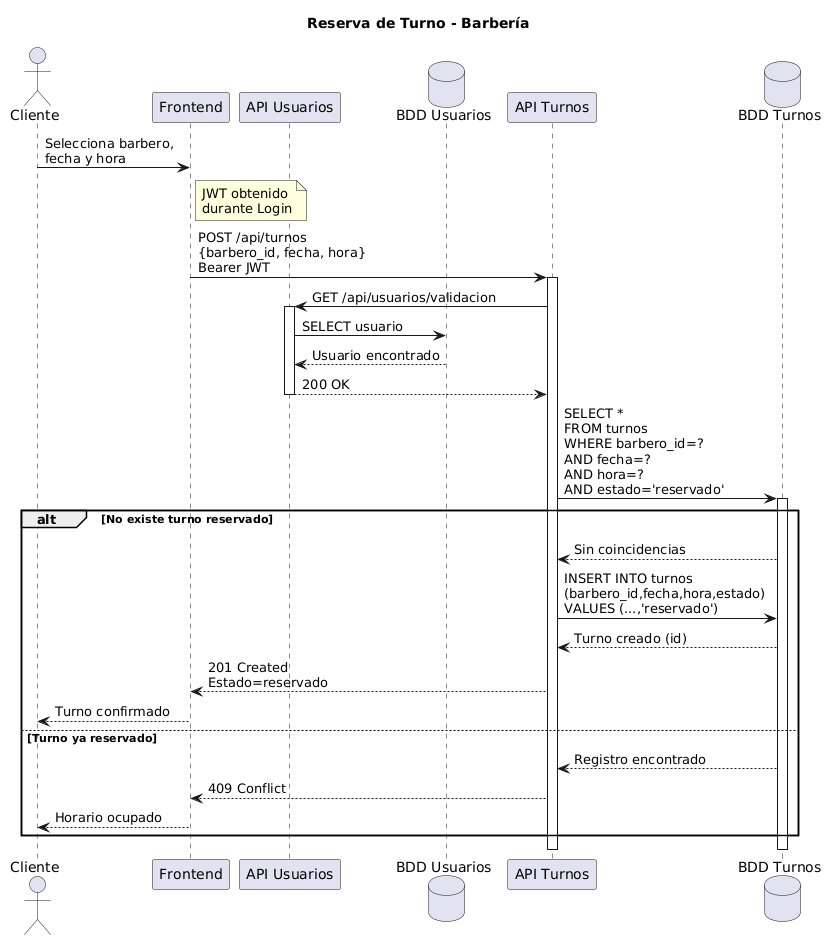

The diagram above was rendered by PlantUML. Its source (embedded in the PNG):
@startuml
title Reserva de Turno - Barbería

actor Cliente
participant Frontend
participant "API Usuarios" as APIU
database "BDD Usuarios" as BDDU
participant "API Turnos" as APIT
database "BDD Turnos" as BDDT

Cliente -> Frontend : Selecciona barbero,\nfecha y hora
note right of Frontend : JWT obtenido\ndurante Login

Frontend -> APIT : POST /api/turnos\n{barbero_id, fecha, hora}\nBearer JWT
activate APIT

APIT -> APIU : GET /api/usuarios/validacion
activate APIU
APIU -> BDDU : SELECT usuario
BDDU --> APIU : Usuario encontrado
APIU --> APIT : 200 OK
deactivate APIU

APIT -> BDDT : SELECT *\nFROM turnos\nWHERE barbero_id=?\nAND fecha=?\nAND hora=?\nAND estado='reservado'
activate BDDT

alt No existe turno reservado
    BDDT --> APIT : Sin coincidencias
    APIT -> BDDT : INSERT INTO turnos\n(barbero_id,fecha,hora,estado)\nVALUES (...,'reservado')
    BDDT --> APIT : Turno creado (id)
    APIT --> Frontend : 201 Created\nEstado=reservado
    Frontend --> Cliente : Turno confirmado
else Turno ya reservado
    BDDT --> APIT : Registro encontrado
    APIT --> Frontend : 409 Conflict
    Frontend --> Cliente : Horario ocupado
end

deactivate BDDT
deactivate APIT
@enduml